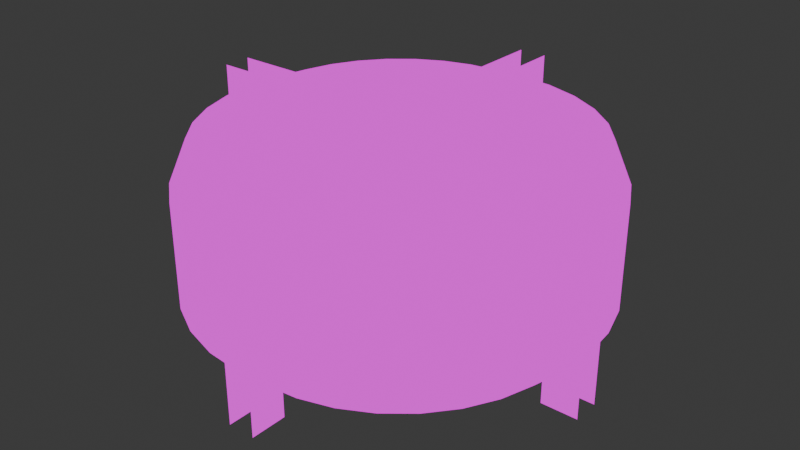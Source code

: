 # Source: halle.blend  (saved by Blender 5.2.45; exported with 4.5.12 LTS)
import bpy
from mathutils import Matrix  # noqa: F401  (used for matrix-valued properties, if any)

bpy.ops.wm.read_factory_settings(use_empty=True)
scene = bpy.context.scene
scene.name = 'Scene'

# ---- collections
col_collection = bpy.data.collections.new('Collection'); scene.collection.children.link(col_collection)

# ---- images (referenced by path relative to the original .blend; pixels are not part of the script)
import os
ASSET_DIR = os.environ.get("B2B_ASSET_DIR", "")  # directory of the original .blend (textures are referenced by path, not embedded)
HERE = os.path.dirname(os.path.abspath(__file__))  # packed textures are extracted next to this script under _unpacked/

def load_image(name, relpath, width, height, colorspace="sRGB"):
    """Load a texture the original file referenced (path relative to the .blend, or extracted next to this script)."""
    p = next((c for c in (os.path.join(HERE, relpath), os.path.join(ASSET_DIR, relpath)) if relpath and os.path.exists(c)), "")
    if p:
        img = bpy.data.images.load(p, check_existing=True)
        img.name = name
    else:  # same state as the original file: an image datablock whose file is absent (Cycles renders it pink)
        img = bpy.data.images.new(name, width, height)
        img.source = "FILE"
        img.filepath = "//" + (relpath or name)
    img.colorspace_settings.name = colorspace
    return img
img_halle_uv = load_image('Halle-UV', 'UV-Halle.png', 1024, 1024, 'sRGB')

# ---- materials (node trees are filled in below, after node groups)
mat_material_001 = bpy.data.materials.new('Material.001')

# ---- material node trees
mat_material_001.use_nodes = True; mat_material_001.node_tree.nodes.clear()
_N = mat_material_001.node_tree.nodes; _L = mat_material_001.node_tree.links
n0 = _N.new('ShaderNodeOutputMaterial'); n0.name = 'Material Output'; n0.location = (200, 100)
n1 = _N.new('ShaderNodeBackground'); n1.name = 'Background'; n1.location = (-200, 100)
n2 = _N.new('ShaderNodeTexImage'); n2.name = 'Image Texture'; n2.location = (-490, 71)
n2.image = img_halle_uv
_L.new(n1.outputs[0], n0.inputs[0])
_L.new(n2.outputs[0], n1.inputs[0])
n0.is_active_output = True

# ---- world
world_world = bpy.data.worlds.new('World'); scene.world = world_world
world_world.use_nodes = True; world_world.node_tree.nodes.clear()
_N = world_world.node_tree.nodes; _L = world_world.node_tree.links
n0 = _N.new('ShaderNodeOutputWorld'); n0.name = 'World Output'; n0.location = (200, 100)
n1 = _N.new('ShaderNodeBackground'); n1.name = 'Background'; n1.location = (-200, 100)
n1.inputs[0].default_value = (0.05088, 0.05088, 0.05088, 1.0)
_L.new(n1.outputs[0], n0.inputs[0])
n0.is_active_output = True
world_world.color = (0.05088, 0.05088, 0.05088)
world_world.sun_shadow_jitter_overblur = 0.0

# ---- meshes
me_cylinder = bpy.data.meshes.new('Cylinder')
me_cylinder.from_pydata([(-6.706e-08, 6.219, -0.08698), (-7.397e-08, 7.109, 0.7987), (1.213, 6.1, -0.08698), (1.387, 6.973, 0.7987), (2.38, 5.746, -0.08698), (2.721, 6.568, 0.7987), (3.455, 5.171, -0.08698), (3.95, 5.911, 0.7987), (4.398, 4.398, -0.08698), (5.027, 5.027, 0.7987), (5.171, 3.455, -0.08698), (5.911, 3.95, 0.7987), (5.746, 2.38, -0.08698), (6.568, 2.721, 0.7987), (6.1, 1.213, -0.08698), (6.973, 1.387, 0.7987), (6.219, -1.49e-08, -0.08698), (7.109, -1.138e-08, 0.7987), (6.1, -1.213, -0.08698), (6.973, -1.387, 0.7987), (5.746, -2.38, -0.08698), (6.568, -2.721, 0.7987), (5.171, -3.455, -0.08698), (5.911, -3.95, 0.7987), (4.398, -4.398, -0.08698), (5.027, -5.027, 0.7987), (3.455, -5.171, -0.08698), (3.95, -5.911, 0.7987), (2.38, -5.746, -0.08698), (2.721, -6.568, 0.7987), (1.213, -6.1, -0.08698), (1.387, -6.973, 0.7987), (-6.706e-08, -6.219, -0.08698), (-7.397e-08, -7.109, 0.7987), (-1.213, -6.1, -0.08698), (-1.387, -6.973, 0.7987), (-2.38, -5.746, -0.08698), (-2.721, -6.568, 0.7987), (-3.455, -5.171, -0.08698), (-3.95, -5.911, 0.7987), (-4.398, -4.398, -0.08698), (-5.027, -5.027, 0.7987), (-5.171, -3.455, -0.08698), (-5.911, -3.95, 0.7987), (-5.746, -2.38, -0.08698), (-6.568, -2.721, 0.7987), (-6.1, -1.213, -0.08698), (-6.973, -1.387, 0.7987), (-6.219, -1.49e-08, -0.08698), (-7.109, -1.138e-08, 0.7987), (-6.1, 1.213, -0.08698), (-6.973, 1.387, 0.7987), (-5.746, 2.38, -0.08698), (-6.568, 2.721, 0.7987), (-5.171, 3.455, -0.08698), (-5.911, 3.95, 0.7987), (-4.398, 4.398, -0.08698), (-5.027, 5.027, 0.7987), (-3.455, 5.171, -0.08698), (-3.95, 5.911, 0.7987), (-2.38, 5.746, -0.08698), (-2.721, 6.568, 0.7987), (-1.213, 6.1, -0.08698), (-1.387, 6.973, 0.7987), (-4.47e-08, 5.027, 6.537), (-7.397e-08, 7.109, 4.465), (-6.892e-08, 6.5, 5.93), (1.387, 6.973, 4.465), (0.9808, 4.931, 6.537), (1.268, 6.375, 5.93), (2.721, 6.568, 4.465), (1.924, 4.645, 6.537), (2.487, 6.005, 5.93), (3.95, 5.911, 4.465), (2.793, 4.18, 6.537), (3.611, 5.404, 5.93), (5.027, 5.027, 4.465), (3.555, 3.555, 6.537), (4.596, 4.596, 5.93), (5.911, 3.95, 4.465), (4.18, 2.793, 6.537), (5.404, 3.611, 5.93), (6.568, 2.721, 4.465), (4.645, 1.924, 6.537), (6.005, 2.487, 5.93), (6.973, 1.387, 4.465), (4.931, 0.9808, 6.537), (6.375, 1.268, 5.93), (7.109, -1.138e-08, 4.465), (5.027, -4.47e-08, 6.537), (6.5, -2.049e-08, 5.93), (6.973, -1.387, 4.465), (4.931, -0.9808, 6.537), (6.375, -1.268, 5.93), (6.568, -2.721, 4.465), (4.645, -1.924, 6.537), (6.005, -2.487, 5.93), (5.911, -3.95, 4.465), (4.18, -2.793, 6.537), (5.404, -3.611, 5.93), (5.027, -5.027, 4.465), (3.555, -3.555, 6.537), (4.596, -4.596, 5.93), (3.95, -5.911, 4.465), (2.793, -4.18, 6.537), (3.611, -5.404, 5.93), (2.721, -6.568, 4.465), (1.924, -4.645, 6.537), (2.487, -6.005, 5.93), (1.387, -6.973, 4.465), (0.9808, -4.931, 6.537), (1.268, -6.375, 5.93), (-7.397e-08, -7.109, 4.465), (-7.451e-08, -5.027, 6.537), (-7.264e-08, -6.5, 5.93), (-1.387, -6.973, 4.465), (-0.9808, -4.931, 6.537), (-1.268, -6.375, 5.93), (-2.721, -6.568, 4.465), (-1.924, -4.645, 6.537), (-2.487, -6.005, 5.93), (-3.95, -5.911, 4.465), (-2.793, -4.18, 6.537), (-3.611, -5.404, 5.93), (-5.027, -5.027, 4.465), (-3.555, -3.555, 6.537), (-4.596, -4.596, 5.93), (-5.911, -3.95, 4.465), (-4.18, -2.793, 6.537), (-5.404, -3.611, 5.93), (-6.568, -2.721, 4.465), (-4.645, -1.924, 6.537), (-6.005, -2.487, 5.93), (-6.973, -1.387, 4.465), (-4.931, -0.9808, 6.537), (-6.375, -1.268, 5.93), (-7.109, -1.138e-08, 4.465), (-5.027, -1.49e-08, 6.537), (-6.5, -1.118e-08, 5.93), (-6.973, 1.387, 4.465), (-4.931, 0.9808, 6.537), (-6.375, 1.268, 5.93), (-6.568, 2.721, 4.465), (-4.645, 1.924, 6.537), (-6.005, 2.487, 5.93), (-5.911, 3.95, 4.465), (-4.18, 2.793, 6.537), (-5.404, 3.611, 5.93), (-5.027, 5.027, 4.465), (-3.555, 3.555, 6.537), (-4.596, 4.596, 5.93), (-3.95, 5.911, 4.465), (-2.793, 4.18, 6.537), (-3.611, 5.404, 5.93), (-2.721, 6.568, 4.465), (-1.924, 4.645, 6.537), (-2.487, 6.005, 5.93), (-1.387, 6.973, 4.465), (-0.9808, 4.931, 6.537), (-1.268, 6.375, 5.93), (-7.195, -0.4936, -1.196), (-7.195, -0.4936, 6.096), (-7.195, 0.4654, -1.196), (-7.195, 0.4654, 6.096), (-5.907, -0.4936, -1.196), (-4.808, -0.4936, 6.096), (-5.907, 0.4654, -1.196), (-4.808, 0.4654, 6.096), (-7.195, -0.4936, 4.072), (-7.195, 0.4654, 4.072), (-5.907, 0.4654, 4.072), (-5.907, -0.4936, 4.072), (7.21, 0.4654, -1.196), (7.21, 0.4654, 6.096), (7.21, -0.4936, -1.196), (7.21, -0.4936, 6.096), (5.923, 0.4654, -1.196), (4.824, 0.4654, 6.096), (5.923, -0.4936, -1.196), (4.824, -0.4936, 6.096), (7.21, 0.4654, 4.072), (7.21, -0.4936, 4.072), (5.923, -0.4936, 4.072), (5.923, 0.4654, 4.072), (-7.195, -0.4936, 6.599), (-7.195, 0.4654, 6.599), (-4.808, -0.4936, 6.599), (-4.808, 0.4654, 6.599), (7.21, 0.4654, 6.599), (7.21, -0.4936, 6.599), (4.824, 0.4654, 6.599), (4.824, -0.4936, 6.599), (0.4874, -7.217, -1.196), (0.4874, -7.217, 6.096), (-0.4716, -7.217, -1.196), (-0.4716, -7.217, 6.096), (0.4874, -5.929, -1.196), (0.4874, -4.83, 6.096), (-0.4716, -5.929, -1.196), (-0.4716, -4.83, 6.096), (0.4874, -7.217, 4.072), (-0.4716, -7.217, 4.072), (-0.4716, -5.929, 4.072), (0.4874, -5.929, 4.072), (-0.4716, 7.188, -1.196), (-0.4716, 7.188, 6.096), (0.4874, 7.188, -1.196), (0.4874, 7.188, 6.096), (-0.4716, 5.901, -1.196), (-0.4716, 4.802, 6.096), (0.4874, 5.901, -1.196), (0.4874, 4.802, 6.096), (-0.4716, 7.188, 4.072), (0.4874, 7.188, 4.072), (0.4874, 5.901, 4.072), (-0.4716, 5.901, 4.072), (0.4874, -7.217, 6.599), (-0.4716, -7.217, 6.599), (0.4874, -4.83, 6.599), (-0.4716, -4.83, 6.599), (-0.4716, 7.188, 6.599), (0.4874, 7.188, 6.599), (-0.4716, 4.802, 6.599), (0.4874, 4.802, 6.599)], [], [(0, 2, 3, 1), (2, 4, 5, 3), (4, 6, 7, 5), (6, 8, 9, 7), (8, 10, 11, 9), (10, 12, 13, 11), (12, 14, 15, 13), (14, 16, 17, 15), (16, 18, 19, 17), (18, 20, 21, 19), (20, 22, 23, 21), (22, 24, 25, 23), (24, 26, 27, 25), (26, 28, 29, 27), (28, 30, 31, 29), (30, 32, 33, 31), (32, 34, 35, 33), (34, 36, 37, 35), (36, 38, 39, 37), (38, 40, 41, 39), (40, 42, 43, 41), (42, 44, 45, 43), (44, 46, 47, 45), (46, 48, 49, 47), (48, 50, 51, 49), (50, 52, 53, 51), (52, 54, 55, 53), (54, 56, 57, 55), (56, 58, 59, 57), (58, 60, 61, 59), (60, 62, 63, 61), (62, 0, 1, 63), (0, 62, 60, 58, 56, 54, 52, 50, 48, 46, 44, 42, 40, 38, 36, 34, 32, 30, 28, 26, 24, 22, 20, 18, 16, 14, 12, 10, 8, 6, 4, 2), (68, 64, 66, 69), (69, 66, 65, 67), (71, 68, 69, 72), (72, 69, 67, 70), (74, 71, 72, 75), (75, 72, 70, 73), (77, 74, 75, 78), (78, 75, 73, 76), (80, 77, 78, 81), (81, 78, 76, 79), (83, 80, 81, 84), (84, 81, 79, 82), (86, 83, 84, 87), (87, 84, 82, 85), (89, 86, 87, 90), (90, 87, 85, 88), (92, 89, 90, 93), (93, 90, 88, 91), (95, 92, 93, 96), (96, 93, 91, 94), (98, 95, 96, 99), (99, 96, 94, 97), (101, 98, 99, 102), (102, 99, 97, 100), (104, 101, 102, 105), (105, 102, 100, 103), (107, 104, 105, 108), (108, 105, 103, 106), (110, 107, 108, 111), (111, 108, 106, 109), (113, 110, 111, 114), (114, 111, 109, 112), (116, 113, 114, 117), (117, 114, 112, 115), (119, 116, 117, 120), (120, 117, 115, 118), (122, 119, 120, 123), (123, 120, 118, 121), (125, 122, 123, 126), (126, 123, 121, 124), (128, 125, 126, 129), (129, 126, 124, 127), (131, 128, 129, 132), (132, 129, 127, 130), (134, 131, 132, 135), (135, 132, 130, 133), (137, 134, 135, 138), (138, 135, 133, 136), (140, 137, 138, 141), (141, 138, 136, 139), (143, 140, 141, 144), (144, 141, 139, 142), (146, 143, 144, 147), (147, 144, 142, 145), (149, 146, 147, 150), (150, 147, 145, 148), (152, 149, 150, 153), (153, 150, 148, 151), (155, 152, 153, 156), (156, 153, 151, 154), (158, 155, 156, 159), (159, 156, 154, 157), (64, 158, 159, 66), (66, 159, 157, 65), (1, 3, 67, 65), (68, 71, 74, 77, 80, 83, 86, 89, 92, 95, 98, 101, 104, 107, 110, 113, 116, 119, 122, 125, 128, 131, 134, 137, 140, 143, 146, 149, 152, 155, 158, 64), (63, 1, 65, 157), (3, 5, 70, 67), (5, 7, 73, 70), (7, 9, 76, 73), (9, 11, 79, 76), (11, 13, 82, 79), (13, 15, 85, 82), (15, 17, 88, 85), (17, 19, 91, 88), (19, 21, 94, 91), (21, 23, 97, 94), (23, 25, 100, 97), (25, 27, 103, 100), (27, 29, 106, 103), (29, 31, 109, 106), (31, 33, 112, 109), (33, 35, 115, 112), (35, 37, 118, 115), (37, 39, 121, 118), (39, 41, 124, 121), (41, 43, 127, 124), (43, 45, 130, 127), (45, 47, 133, 130), (47, 49, 136, 133), (49, 51, 139, 136), (51, 53, 142, 139), (53, 55, 145, 142), (55, 57, 148, 145), (57, 59, 151, 148), (59, 61, 154, 151), (61, 63, 157, 154), (164, 171, 168, 160), (169, 163, 167, 170), (170, 167, 165, 171), (171, 165, 161, 168), (162, 169, 170, 166), (166, 170, 171, 164), (176, 183, 180, 172), (181, 175, 179, 182), (182, 179, 177, 183), (183, 177, 173, 180), (174, 181, 182, 178), (178, 182, 183, 176), (173, 177, 190, 188), (161, 165, 186, 184), (179, 175, 189, 191), (167, 163, 185, 187), (165, 179, 191, 186), (177, 167, 187, 190), (165, 167, 177, 179), (196, 203, 200, 192), (201, 195, 199, 202), (202, 199, 197, 203), (203, 197, 193, 200), (194, 201, 202, 198), (198, 202, 203, 196), (208, 215, 212, 204), (213, 207, 211, 214), (214, 211, 209, 215), (215, 209, 205, 212), (206, 213, 214, 210), (210, 214, 215, 208), (205, 209, 222, 220), (193, 197, 218, 216), (211, 207, 221, 223), (199, 195, 217, 219), (197, 211, 223, 218), (209, 199, 219, 222), (197, 199, 209, 211)])
_uv = me_cylinder.uv_layers.new(name='UVMap')
_uv.uv.foreach_set('vector', [9.562e-05, 0.0008353, 9.562e-05, 0.02691, 0.07006, 0.02691, 0.07006, 0.0008353, 9.562e-05, 0.02691, 9.562e-05, 0.05299, 0.07006, 0.05299, 0.07006, 0.02691, 9.562e-05, 0.05299, 9.562e-05, 0.07907, 0.07006, 0.07907, 0.07006, 0.05299, 9.562e-05, 0.07907, 9.562e-05, 0.1052, 0.07006, 0.1052, 0.07006, 0.07907, 9.562e-05, 0.1052, 9.562e-05, 0.1312, 0.07006, 0.1312, 0.07006, 0.1052, 9.562e-05, 0.1312, 9.562e-05, 0.1573, 0.07006, 0.1573, 0.07006, 0.1312, 9.562e-05, 0.1573, 9.562e-05, 0.1834, 0.07006, 0.1834, 0.07006, 0.1573, 9.562e-05, 0.1834, 9.563e-05, 0.2095, 0.07006, 0.2095, 0.07006, 0.1834, 9.563e-05, 0.2095, 9.563e-05, 0.2355, 0.07006, 0.2355, 0.07006, 0.2095, 9.563e-05, 0.2355, 9.563e-05, 0.2616, 0.07006, 0.2616, 0.07006, 0.2355, 9.563e-05, 0.2616, 9.563e-05, 0.2877, 0.07006, 0.2877, 0.07006, 0.2616, 9.563e-05, 0.2877, 9.563e-05, 0.3138, 0.07006, 0.3138, 0.07006, 0.2877, 9.563e-05, 0.3138, 9.563e-05, 0.3399, 0.07006, 0.3399, 0.07006, 0.3138, 9.563e-05, 0.3399, 9.563e-05, 0.3659, 0.07006, 0.3659, 0.07006, 0.3399, 9.563e-05, 0.3659, 9.573e-05, 0.392, 0.07006, 0.392, 0.07006, 0.3659, 9.573e-05, 0.392, 9.573e-05, 0.4181, 0.07006, 0.4181, 0.07006, 0.392, 9.573e-05, 0.4181, 9.573e-05, 0.4442, 0.07006, 0.4442, 0.07006, 0.4181, 9.573e-05, 0.4442, 9.574e-05, 0.4703, 0.07006, 0.4703, 0.07006, 0.4442, 9.574e-05, 0.4703, 9.574e-05, 0.4963, 0.07006, 0.4963, 0.07006, 0.4703, 9.574e-05, 0.4963, 9.574e-05, 0.5224, 0.07006, 0.5224, 0.07006, 0.4963, 9.574e-05, 0.5224, 9.574e-05, 0.5485, 0.07006, 0.5485, 0.07006, 0.5224, 9.574e-05, 0.5485, 9.574e-05, 0.5746, 0.07006, 0.5746, 0.07006, 0.5485, 9.574e-05, 0.5746, 9.574e-05, 0.6006, 0.07006, 0.6006, 0.07006, 0.5746, 9.574e-05, 0.6006, 9.574e-05, 0.6267, 0.07006, 0.6267, 0.07006, 0.6006, 9.574e-05, 0.6267, 9.574e-05, 0.6528, 0.07006, 0.6528, 0.07006, 0.6267, 9.574e-05, 0.6528, 9.565e-05, 0.6789, 0.07006, 0.6789, 0.07006, 0.6528, 9.565e-05, 0.6789, 9.565e-05, 0.705, 0.07006, 0.705, 0.07006, 0.6789, 9.565e-05, 0.705, 9.565e-05, 0.731, 0.07006, 0.731, 0.07006, 0.705, 9.565e-05, 0.731, 9.565e-05, 0.7571, 0.07006, 0.7571, 0.07006, 0.731, 9.565e-05, 0.7571, 9.565e-05, 0.7832, 0.07006, 0.7832, 0.07006, 0.7571, 9.565e-05, 0.7832, 9.565e-05, 0.8093, 0.07006, 0.8093, 0.07006, 0.7832, 9.565e-05, 0.8093, 9.565e-05, 0.8354, 0.07006, 0.8354, 0.07006, 0.8093, 0.5956, 0.3449, 0.5686, 0.3179, 0.5474, 0.2861, 0.5327, 0.2508, 0.5253, 0.2133, 0.5253, 0.1751, 0.5327, 0.1376, 0.5474, 0.1023, 0.5686, 0.0705, 0.5956, 0.04347, 0.6274, 0.02224, 0.6627, 0.007614, 0.7002, 0.0001571, 0.7384, 0.0001571, 0.7759, 0.007614, 0.8112, 0.02224, 0.843, 0.04347, 0.87, 0.0705, 0.8913, 0.1023, 0.9059, 0.1376, 0.9133, 0.1751, 0.9133, 0.2133, 0.9059, 0.2508, 0.8913, 0.2861, 0.87, 0.3179, 0.843, 0.3449, 0.8112, 0.3661, 0.7759, 0.3808, 0.7384, 0.3882, 0.7002, 0.3882, 0.6627, 0.3808, 0.6274, 0.3661, 0.5234, 0.02691, 0.5234, 0.0008352, 0.4755, 0.0008352, 0.4755, 0.02691, 0.4755, 0.02691, 0.4755, 0.0008352, 0.3597, 0.0008352, 0.3597, 0.02691, 0.5234, 0.05299, 0.5234, 0.02691, 0.4755, 0.02691, 0.4755, 0.05299, 0.4755, 0.05299, 0.4755, 0.02691, 0.3597, 0.02691, 0.3597, 0.05299, 0.5234, 0.07907, 0.5234, 0.05299, 0.4755, 0.05299, 0.4755, 0.07907, 0.4755, 0.07907, 0.4755, 0.05299, 0.3597, 0.05299, 0.3597, 0.07907, 0.5234, 0.1052, 0.5234, 0.07907, 0.4755, 0.07907, 0.4755, 0.1052, 0.4755, 0.1052, 0.4755, 0.07907, 0.3597, 0.07907, 0.3597, 0.1052, 0.5234, 0.1312, 0.5234, 0.1052, 0.4755, 0.1052, 0.4755, 0.1312, 0.4755, 0.1312, 0.4755, 0.1052, 0.3597, 0.1052, 0.3597, 0.1312, 0.5234, 0.1573, 0.5234, 0.1312, 0.4755, 0.1312, 0.4755, 0.1573, 0.4755, 0.1573, 0.4755, 0.1312, 0.3597, 0.1312, 0.3597, 0.1573, 0.5234, 0.1834, 0.5234, 0.1573, 0.4755, 0.1573, 0.4755, 0.1834, 0.4755, 0.1834, 0.4755, 0.1573, 0.3597, 0.1573, 0.3597, 0.1834, 0.5234, 0.2095, 0.5234, 0.1834, 0.4755, 0.1834, 0.4755, 0.2095, 0.4755, 0.2095, 0.4755, 0.1834, 0.3597, 0.1834, 0.3597, 0.2095, 0.5234, 0.2355, 0.5234, 0.2095, 0.4755, 0.2095, 0.4755, 0.2355, 0.4755, 0.2355, 0.4755, 0.2095, 0.3597, 0.2095, 0.3597, 0.2355, 0.5234, 0.2616, 0.5234, 0.2355, 0.4755, 0.2355, 0.4755, 0.2616, 0.4755, 0.2616, 0.4755, 0.2355, 0.3597, 0.2355, 0.3597, 0.2616, 0.5234, 0.2877, 0.5234, 0.2616, 0.4755, 0.2616, 0.4755, 0.2877, 0.4755, 0.2877, 0.4755, 0.2616, 0.3597, 0.2616, 0.3597, 0.2877, 0.5234, 0.3138, 0.5234, 0.2877, 0.4755, 0.2877, 0.4755, 0.3138, 0.4755, 0.3138, 0.4755, 0.2877, 0.3597, 0.2877, 0.3597, 0.3138, 0.5234, 0.3399, 0.5234, 0.3138, 0.4755, 0.3138, 0.4755, 0.3399, 0.4755, 0.3399, 0.4755, 0.3138, 0.3597, 0.3138, 0.3597, 0.3399, 0.5234, 0.3659, 0.5234, 0.3399, 0.4755, 0.3399, 0.4755, 0.3659, 0.4755, 0.3659, 0.4755, 0.3399, 0.3597, 0.3399, 0.3597, 0.3659, 0.5234, 0.392, 0.5234, 0.3659, 0.4755, 0.3659, 0.4755, 0.392, 0.4755, 0.392, 0.4755, 0.3659, 0.3597, 0.3659, 0.3597, 0.392, 0.5234, 0.4181, 0.5234, 0.392, 0.4755, 0.392, 0.4755, 0.4181, 0.4755, 0.4181, 0.4755, 0.392, 0.3597, 0.392, 0.3597, 0.4181, 0.5234, 0.4442, 0.5234, 0.4181, 0.4755, 0.4181, 0.4755, 0.4442, 0.4755, 0.4442, 0.4755, 0.4181, 0.3597, 0.4181, 0.3597, 0.4442, 0.5234, 0.4703, 0.5234, 0.4442, 0.4755, 0.4442, 0.4755, 0.4703, 0.4755, 0.4703, 0.4755, 0.4442, 0.3597, 0.4442, 0.3597, 0.4703, 0.5234, 0.4963, 0.5234, 0.4703, 0.4755, 0.4703, 0.4755, 0.4963, 0.4755, 0.4963, 0.4755, 0.4703, 0.3597, 0.4703, 0.3597, 0.4963, 0.5234, 0.5224, 0.5234, 0.4963, 0.4755, 0.4963, 0.4755, 0.5224, 0.4755, 0.5224, 0.4755, 0.4963, 0.3597, 0.4963, 0.3597, 0.5224, 0.5234, 0.5485, 0.5234, 0.5224, 0.4755, 0.5224, 0.4755, 0.5485, 0.4755, 0.5485, 0.4755, 0.5224, 0.3597, 0.5224, 0.3597, 0.5485, 0.5234, 0.5746, 0.5234, 0.5485, 0.4755, 0.5485, 0.4755, 0.5746, 0.4755, 0.5746, 0.4755, 0.5485, 0.3597, 0.5485, 0.3597, 0.5746, 0.5234, 0.6006, 0.5234, 0.5746, 0.4755, 0.5746, 0.4755, 0.6006, 0.4755, 0.6006, 0.4755, 0.5746, 0.3597, 0.5746, 0.3597, 0.6006, 0.5234, 0.6267, 0.5234, 0.6006, 0.4755, 0.6006, 0.4755, 0.6267, 0.4755, 0.6267, 0.4755, 0.6006, 0.3597, 0.6006, 0.3597, 0.6267, 0.5234, 0.6528, 0.5234, 0.6267, 0.4755, 0.6267, 0.4755, 0.6528, 0.4755, 0.6528, 0.4755, 0.6267, 0.3597, 0.6267, 0.3597, 0.6528, 0.5234, 0.6789, 0.5234, 0.6528, 0.4755, 0.6528, 0.4755, 0.6789, 0.4755, 0.6789, 0.4755, 0.6528, 0.3597, 0.6528, 0.3597, 0.6789, 0.5234, 0.705, 0.5234, 0.6789, 0.4755, 0.6789, 0.4755, 0.705, 0.4755, 0.705, 0.4755, 0.6789, 0.3597, 0.6789, 0.3597, 0.705, 0.5234, 0.731, 0.5234, 0.705, 0.4755, 0.705, 0.4755, 0.731, 0.4755, 0.731, 0.4755, 0.705, 0.3597, 0.705, 0.3597, 0.731, 0.5234, 0.7571, 0.5234, 0.731, 0.4755, 0.731, 0.4755, 0.7571, 0.4755, 0.7571, 0.4755, 0.731, 0.3597, 0.731, 0.3597, 0.7571, 0.5234, 0.7832, 0.5234, 0.7571, 0.4755, 0.7571, 0.4755, 0.7832, 0.4755, 0.7832, 0.4755, 0.7571, 0.3597, 0.7571, 0.3597, 0.7832, 0.5234, 0.8093, 0.5234, 0.7832, 0.4755, 0.7832, 0.4755, 0.8093, 0.4755, 0.8093, 0.4755, 0.7832, 0.3597, 0.7832, 0.3597, 0.8093, 0.5234, 0.8354, 0.5234, 0.8093, 0.4755, 0.8093, 0.4755, 0.8354, 0.4755, 0.8354, 0.4755, 0.8093, 0.3597, 0.8093, 0.3597, 0.8354, 0.07006, 0.0008353, 0.07006, 0.02691, 0.3597, 0.02691, 0.3597, 0.0008352, 0.5312, 0.6241, 0.543, 0.5956, 0.5602, 0.5699, 0.582, 0.548, 0.6077, 0.5309, 0.6362, 0.519, 0.6665, 0.513, 0.6974, 0.513, 0.7277, 0.519, 0.7563, 0.5309, 0.782, 0.548, 0.8038, 0.5699, 0.821, 0.5956, 0.8328, 0.6241, 0.8388, 0.6544, 0.8388, 0.6853, 0.8328, 0.7156, 0.821, 0.7441, 0.8038, 0.7698, 0.782, 0.7917, 0.7563, 0.8088, 0.7277, 0.8207, 0.6974, 0.8267, 0.6665, 0.8267, 0.6362, 0.8207, 0.6077, 0.8088, 0.582, 0.7917, 0.5602, 0.7698, 0.543, 0.7441, 0.5312, 0.7156, 0.5251, 0.6853, 0.5251, 0.6544, 0.07006, 0.8093, 0.07006, 0.8354, 0.3597, 0.8354, 0.3597, 0.8093, 0.07006, 0.02691, 0.07006, 0.05299, 0.3597, 0.05299, 0.3597, 0.02691, 0.07006, 0.05299, 0.07006, 0.07907, 0.3597, 0.07907, 0.3597, 0.05299, 0.07006, 0.07907, 0.07006, 0.1052, 0.3597, 0.1052, 0.3597, 0.07907, 0.07006, 0.1052, 0.07006, 0.1312, 0.3597, 0.1312, 0.3597, 0.1052, 0.07006, 0.1312, 0.07006, 0.1573, 0.3597, 0.1573, 0.3597, 0.1312, 0.07006, 0.1573, 0.07006, 0.1834, 0.3597, 0.1834, 0.3597, 0.1573, 0.07006, 0.1834, 0.07006, 0.2095, 0.3597, 0.2095, 0.3597, 0.1834, 0.07006, 0.2095, 0.07006, 0.2355, 0.3597, 0.2355, 0.3597, 0.2095, 0.07006, 0.2355, 0.07006, 0.2616, 0.3597, 0.2616, 0.3597, 0.2355, 0.07006, 0.2616, 0.07006, 0.2877, 0.3597, 0.2877, 0.3597, 0.2616, 0.07006, 0.2877, 0.07006, 0.3138, 0.3597, 0.3138, 0.3597, 0.2877, 0.07006, 0.3138, 0.07006, 0.3399, 0.3597, 0.3399, 0.3597, 0.3138, 0.07006, 0.3399, 0.07006, 0.3659, 0.3597, 0.3659, 0.3597, 0.3399, 0.07006, 0.3659, 0.07006, 0.392, 0.3597, 0.392, 0.3597, 0.3659, 0.07006, 0.392, 0.07006, 0.4181, 0.3597, 0.4181, 0.3597, 0.392, 0.07006, 0.4181, 0.07006, 0.4442, 0.3597, 0.4442, 0.3597, 0.4181, 0.07006, 0.4442, 0.07006, 0.4703, 0.3597, 0.4703, 0.3597, 0.4442, 0.07006, 0.4703, 0.07006, 0.4963, 0.3597, 0.4963, 0.3597, 0.4703, 0.07006, 0.4963, 0.07006, 0.5224, 0.3597, 0.5224, 0.3597, 0.4963, 0.07006, 0.5224, 0.07006, 0.5485, 0.3597, 0.5485, 0.3597, 0.5224, 0.07006, 0.5485, 0.07006, 0.5746, 0.3597, 0.5746, 0.3597, 0.5485, 0.07006, 0.5746, 0.07006, 0.6006, 0.3597, 0.6006, 0.3597, 0.5746, 0.07006, 0.6006, 0.07006, 0.6267, 0.3597, 0.6267, 0.3597, 0.6006, 0.07006, 0.6267, 0.07006, 0.6528, 0.3597, 0.6528, 0.3597, 0.6267, 0.07006, 0.6528, 0.07006, 0.6789, 0.3597, 0.6789, 0.3597, 0.6528, 0.07006, 0.6789, 0.07006, 0.705, 0.3597, 0.705, 0.3597, 0.6789, 0.07006, 0.705, 0.07006, 0.731, 0.3597, 0.731, 0.3597, 0.705, 0.07006, 0.731, 0.07006, 0.7571, 0.3597, 0.7571, 0.3597, 0.731, 0.07006, 0.7571, 0.07006, 0.7832, 0.3597, 0.7832, 0.3597, 0.7571, 0.07006, 0.7832, 0.07006, 0.8093, 0.3597, 0.8093, 0.3597, 0.7832, 0.5225, 0.9047, 0.3505, 0.903, 0.3591, 0.8609, 0.5234, 0.8668, 0.3574, 0.9769, 0.3019, 0.9947, 0.2765, 0.9329, 0.3497, 0.9354, 0.3497, 0.9354, 0.2765, 0.9329, 0.2763, 0.9054, 0.3505, 0.903, 0.3505, 0.903, 0.2763, 0.9054, 0.3025, 0.8423, 0.3591, 0.8609, 0.5234, 0.9738, 0.3574, 0.9769, 0.3497, 0.9354, 0.5227, 0.9332, 0.5227, 0.9332, 0.3497, 0.9354, 0.3505, 0.903, 0.5225, 0.9047, 0.2608, 0.9047, 0.08882, 0.903, 0.09743, 0.8609, 0.2617, 0.8668, 0.09571, 0.9769, 0.04015, 0.9947, 0.01479, 0.9329, 0.08798, 0.9354, 0.08798, 0.9354, 0.01479, 0.9329, 0.01457, 0.9054, 0.08882, 0.903, 0.08882, 0.903, 0.01457, 0.9054, 0.04078, 0.8423, 0.09743, 0.8609, 0.2617, 0.9738, 0.09571, 0.9769, 0.08798, 0.9354, 0.261, 0.9332, 0.261, 0.9332, 0.08798, 0.9354, 0.08882, 0.903, 0.2608, 0.9047, 0.04078, 0.8423, 0.01457, 0.9054, 0.00128, 0.8999, 0.02749, 0.8368, 0.3025, 0.8423, 0.2763, 0.9054, 0.263, 0.8999, 0.2892, 0.8368, 0.01479, 0.9329, 0.04015, 0.9947, 0.02714, 1.0, 0.00177, 0.9382, 0.2765, 0.9329, 0.3019, 0.9947, 0.2888, 1.0, 0.2635, 0.9382, 0.5265, 0.4366, 0.8284, 0.4366, 0.8284, 0.4523, 0.5265, 0.4523, 0.8284, 0.4065, 0.5265, 0.4065, 0.5265, 0.3908, 0.8284, 0.3908, 0.5265, 0.4366, 0.5265, 0.4065, 0.8284, 0.4065, 0.8284, 0.4366, 0.8822, 0.347, 0.8805, 0.519, 0.8383, 0.5104, 0.8443, 0.3462, 0.9543, 0.5122, 0.9721, 0.5677, 0.9103, 0.5931, 0.9129, 0.5199, 0.9129, 0.5199, 0.9103, 0.5931, 0.8829, 0.5933, 0.8805, 0.519, 0.8805, 0.519, 0.8829, 0.5933, 0.8198, 0.5671, 0.8383, 0.5104, 0.9513, 0.3462, 0.9543, 0.5122, 0.9129, 0.5199, 0.9107, 0.3469, 0.9107, 0.3469, 0.9129, 0.5199, 0.8805, 0.519, 0.8822, 0.347, 0.8804, 0.7127, 0.8787, 0.8847, 0.8366, 0.8761, 0.8425, 0.7119, 0.9526, 0.8778, 0.9704, 0.9334, 0.9086, 0.9588, 0.9111, 0.8856, 0.9111, 0.8856, 0.9086, 0.9588, 0.8812, 0.959, 0.8787, 0.8847, 0.8787, 0.8847, 0.8812, 0.959, 0.818, 0.9328, 0.8366, 0.8761, 0.9495, 0.7119, 0.9526, 0.8778, 0.9111, 0.8856, 0.909, 0.7126, 0.909, 0.7126, 0.9111, 0.8856, 0.8787, 0.8847, 0.8804, 0.7127, 0.818, 0.9328, 0.8812, 0.959, 0.8756, 0.9723, 0.8125, 0.9461, 0.8198, 0.5671, 0.8829, 0.5933, 0.8774, 0.6066, 0.8143, 0.5804, 0.9086, 0.9588, 0.9704, 0.9334, 0.9757, 0.9464, 0.9139, 0.9718, 0.9103, 0.5931, 0.9721, 0.5677, 0.9775, 0.5807, 0.9157, 0.6061, 0.8284, 0.845, 0.5265, 0.845, 0.5265, 0.8292, 0.8284, 0.8292, 0.5265, 0.8751, 0.8284, 0.8751, 0.8284, 0.8908, 0.5265, 0.8908, 0.8284, 0.845, 0.8284, 0.8751, 0.5265, 0.8751, 0.5265, 0.845])
me_cylinder.materials.append(mat_material_001)
me_cylinder.update()

# ---- objects
ob_cylinder = bpy.data.objects.new('Cylinder', me_cylinder)

# ---- transforms, parenting, visibility, modifiers, constraints
ob_cylinder.location = (0.0, 0.0, 0.0)

# ---- collection membership
col_collection.objects.link(ob_cylinder)

# ---- scene / render settings (as saved in the file)
scene.frame_start = 1; scene.frame_end = 250; scene.frame_set(111)
scene.render.engine = 'BLENDER_EEVEE_NEXT'
scene.render.bake_bias = 0.0
scene.render.bake_samples = 0
scene.render.compositor_device = 'GPU'
scene.eevee.use_volume_custom_range = False
scene.eevee.fast_gi_thickness_near = 0.1
scene.eevee.fast_gi_thickness_far = 0.0
scene.eevee.ray_tracing_options.screen_trace_thickness = 0.1
bpy.context.view_layer.update()

# ---- added for rendering (the .blend has no active camera and no usable light): camera, sun
cam_auto = bpy.data.cameras.new('AutoCamera')
cam_auto.lens = 50.0
cam_auto.sensor_width = 36.0
cam_auto.clip_end = 1000.0
ob_auto_camera = bpy.data.objects.new('AutoCamera', cam_auto)
scene.collection.objects.link(ob_auto_camera)
ob_auto_camera.location = (20.1887, -24.231, 18.8461)
ob_auto_camera.rotation_euler = (1.09748, -7.21219e-08, 0.694738)
scene.camera = ob_auto_camera
light_auto_sun = bpy.data.lights.new('AutoSun', 'SUN')
light_auto_sun.energy = 3.0
light_auto_sun.angle = 0.0523599
ob_auto_sun = bpy.data.objects.new('AutoSun', light_auto_sun)
scene.collection.objects.link(ob_auto_sun)
ob_auto_sun.rotation_euler = (0.872665, 0.174533, 0.523599)
bpy.context.view_layer.update()
